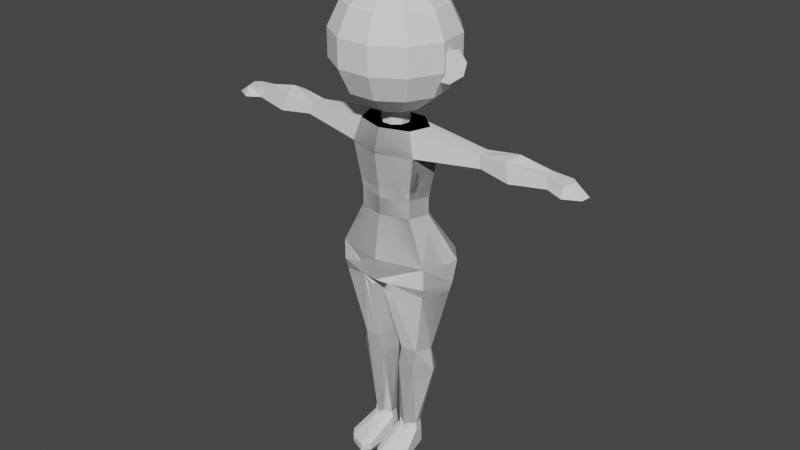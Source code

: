 # Source: character.blend  (saved by Blender 2.80.75; exported with 4.5.12 LTS)
import bpy
from mathutils import Matrix  # noqa: F401  (used for matrix-valued properties, if any)

bpy.ops.wm.read_factory_settings(use_empty=True)
scene = bpy.context.scene
scene.name = 'Scene'

# ---- collections
col_character = bpy.data.collections.new('Character'); scene.collection.children.link(col_character)

# ---- world
world_world = bpy.data.worlds.new('World'); scene.world = world_world
world_world.use_nodes = True; world_world.node_tree.nodes.clear()
_N = world_world.node_tree.nodes; _L = world_world.node_tree.links
n0 = _N.new('ShaderNodeOutputWorld'); n0.name = 'World Output'; n0.location = (300, 300)
n1 = _N.new('ShaderNodeBackground'); n1.name = 'Background'; n1.location = (10, 300)
n1.inputs[0].default_value = (0.05088, 0.05088, 0.05088, 1.0)
_L.new(n1.outputs[0], n0.inputs[0])
n0.is_active_output = True
world_world.color = (0.05088, 0.05088, 0.05088)
world_world.use_sun_shadow = False
world_world.sun_shadow_jitter_overblur = 0.0

# ---- meshes
me_sphere = bpy.data.meshes.new('Sphere')
me_sphere.from_pydata([(0.2346, 0.365, 0.901), (0.4227, 0.6577, 0.6235), (0.5271, 0.8202, 0.2225), (0.5271, 0.8202, -0.2225), (0.4227, 0.6577, -0.6235), (0.2346, 0.365, -0.901), (-1.374e-07, 8.827e-08, 1.0), (0.3947, 0.1802, 0.901), (0.7112, 0.3248, 0.6235), (0.8868, 0.405, 0.2225), (0.8868, 0.405, -0.2225), (0.7112, 0.3248, -0.6235), (0.3947, 0.1802, -0.901), (0.4295, -0.06175, 0.901), (0.7739, -0.1113, 0.6235), (0.965, -0.1387, 0.2225), (0.965, -0.1387, -0.2225), (0.7739, -0.1113, -0.6235), (0.4295, -0.06175, -0.901), (0.3279, -0.2841, 0.901), (0.5909, -0.512, 0.6235), (0.7368, -0.6384, 0.2225), (0.7368, -0.6384, -0.2225), (0.5909, -0.512, -0.6235), (0.3279, -0.2841, -0.901), (0.1222, -0.4163, 0.901), (0.2203, -0.7502, 0.6235), (0.2747, -0.9354, 0.2225), (0.2747, -0.9354, -0.2225), (0.2203, -0.7502, -0.6235), (0.1222, -0.4163, -0.901), (-0.1222, -0.4163, 0.901), (-0.2203, -0.7502, 0.6235), (-0.2747, -0.9354, 0.2225), (-0.2747, -0.9354, -0.2225), (-0.2203, -0.7502, -0.6235), (-0.1222, -0.4163, -0.901), (0.0, 1.51e-07, -1.0), (-0.3279, -0.2841, 0.901), (-0.5909, -0.512, 0.6235), (-0.7368, -0.6384, 0.2225), (-0.7368, -0.6384, -0.2225), (-0.5909, -0.512, -0.6235), (-0.3279, -0.2841, -0.901), (-0.4295, -0.06175, 0.901), (-0.7739, -0.1113, 0.6235), (-0.965, -0.1387, 0.2225), (-0.965, -0.1387, -0.2225), (-0.7739, -0.1113, -0.6235), (-0.4295, -0.06175, -0.901), (-0.3947, 0.1802, 0.901), (-0.7112, 0.3248, 0.6235), (-0.8868, 0.405, 0.2225), (-0.8868, 0.405, -0.2225), (-0.7112, 0.3248, -0.6235), (-0.3947, 0.1802, -0.901), (-0.2346, 0.365, 0.901), (-0.4227, 0.6577, 0.6235), (-0.5271, 0.8202, 0.2225), (-0.5271, 0.8202, -0.2225), (-0.4227, 0.6577, -0.6235), (-0.2346, 0.365, -0.901), (-1.71e-07, 0.4339, 0.901), (-3.201e-07, 0.7818, 0.6235), (-4.095e-07, 0.9749, 0.2225), (-4.095e-07, 0.9749, -0.2225), (-3.201e-07, 0.7818, -0.6235), (-1.412e-07, 0.4339, -0.901)], [], [(67, 66, 4, 5), (65, 64, 2, 3), (63, 62, 0, 1), (37, 67, 5), (66, 65, 3, 4), (64, 63, 1, 2), (62, 6, 0), (0, 6, 7), (5, 4, 11, 12), (3, 2, 9, 10), (1, 0, 7, 8), (37, 5, 12), (4, 3, 10, 11), (2, 1, 8, 9), (12, 11, 17, 18), (10, 9, 15, 16), (8, 7, 13, 14), (37, 12, 18), (11, 10, 16, 17), (9, 8, 14, 15), (7, 6, 13), (16, 15, 21, 22), (14, 13, 19, 20), (37, 18, 24), (17, 16, 22, 23), (15, 14, 20, 21), (13, 6, 19), (18, 17, 23, 24), (37, 24, 30), (23, 22, 28, 29), (21, 20, 26, 27), (19, 6, 25), (24, 23, 29, 30), (22, 21, 27, 28), (20, 19, 25, 26), (37, 30, 36), (29, 28, 34, 35), (27, 26, 32, 33), (25, 6, 31), (30, 29, 35, 36), (28, 27, 33, 34), (26, 25, 31, 32), (33, 32, 39, 40), (31, 6, 38), (36, 35, 42, 43), (34, 33, 40, 41), (32, 31, 38, 39), (37, 36, 43), (35, 34, 41, 42), (43, 42, 48, 49), (41, 40, 46, 47), (39, 38, 44, 45), (37, 43, 49), (42, 41, 47, 48), (40, 39, 45, 46), (38, 6, 44), (49, 48, 54, 55), (47, 46, 52, 53), (45, 44, 50, 51), (37, 49, 55), (48, 47, 53, 54), (46, 45, 51, 52), (44, 6, 50), (51, 50, 56, 57), (37, 55, 61), (54, 53, 59, 60), (52, 51, 57, 58), (50, 6, 56), (55, 54, 60, 61), (53, 52, 58, 59), (37, 61, 67), (60, 59, 65, 66), (58, 57, 63, 64), (56, 6, 62), (61, 60, 66, 67), (59, 58, 64, 65), (57, 56, 62, 63)])
_uv = me_sphere.uv_layers.new(name='UVMap')
_uv.uv.foreach_set('vector', [0.7273, 0.1429, 0.7273, 0.2857, 0.6364, 0.2857, 0.6364, 0.1429, 0.7273, 0.4286, 0.7273, 0.5714, 0.6364, 0.5714, 0.6364, 0.4286, 0.7273, 0.7143, 0.7273, 0.8571, 0.6364, 0.8571, 0.6364, 0.7143, 0.6818, 0.0, 0.7273, 0.1429, 0.6364, 0.1429, 0.7273, 0.2857, 0.7273, 0.4286, 0.6364, 0.4286, 0.6364, 0.2857, 0.7273, 0.5714, 0.7273, 0.7143, 0.6364, 0.7143, 0.6364, 0.5714, 0.7273, 0.8571, 0.6818, 1.0, 0.6364, 0.8571, 0.6364, 0.8571, 0.5909, 1.0, 0.5455, 0.8571, 0.6364, 0.1429, 0.6364, 0.2857, 0.5455, 0.2857, 0.5455, 0.1429, 0.6364, 0.4286, 0.6364, 0.5714, 0.5455, 0.5714, 0.5455, 0.4286, 0.6364, 0.7143, 0.6364, 0.8571, 0.5455, 0.8571, 0.5455, 0.7143, 0.5909, 0.0, 0.6364, 0.1429, 0.5455, 0.1429, 0.6364, 0.2857, 0.6364, 0.4286, 0.5455, 0.4286, 0.5455, 0.2857, 0.6364, 0.5714, 0.6364, 0.7143, 0.5455, 0.7143, 0.5455, 0.5714, 0.5455, 0.1429, 0.5455, 0.2857, 0.4545, 0.2857, 0.4545, 0.1429, 0.5455, 0.4286, 0.5455, 0.5714, 0.4545, 0.5714, 0.4545, 0.4286, 0.5455, 0.7143, 0.5455, 0.8571, 0.4545, 0.8571, 0.4545, 0.7143, 0.5, 0.0, 0.5455, 0.1429, 0.4545, 0.1429, 0.5455, 0.2857, 0.5455, 0.4286, 0.4545, 0.4286, 0.4545, 0.2857, 0.5455, 0.5714, 0.5455, 0.7143, 0.4545, 0.7143, 0.4545, 0.5714, 0.5455, 0.8571, 0.5, 1.0, 0.4545, 0.8571, 0.4545, 0.4286, 0.4545, 0.5714, 0.3636, 0.5714, 0.3636, 0.4286, 0.4545, 0.7143, 0.4545, 0.8571, 0.3636, 0.8571, 0.3636, 0.7143, 0.4091, 0.0, 0.4545, 0.1429, 0.3636, 0.1429, 0.4545, 0.2857, 0.4545, 0.4286, 0.3636, 0.4286, 0.3636, 0.2857, 0.4545, 0.5714, 0.4545, 0.7143, 0.3636, 0.7143, 0.3636, 0.5714, 0.4545, 0.8571, 0.4091, 1.0, 0.3636, 0.8571, 0.4545, 0.1429, 0.4545, 0.2857, 0.3636, 0.2857, 0.3636, 0.1429, 0.3182, 0.0, 0.3636, 0.1429, 0.2727, 0.1429, 0.3636, 0.2857, 0.3636, 0.4286, 0.2727, 0.4286, 0.2727, 0.2857, 0.3636, 0.5714, 0.3636, 0.7143, 0.2727, 0.7143, 0.2727, 0.5714, 0.3636, 0.8571, 0.3182, 1.0, 0.2727, 0.8571, 0.3636, 0.1429, 0.3636, 0.2857, 0.2727, 0.2857, 0.2727, 0.1429, 0.3636, 0.4286, 0.3636, 0.5714, 0.2727, 0.5714, 0.2727, 0.4286, 0.3636, 0.7143, 0.3636, 0.8571, 0.2727, 0.8571, 0.2727, 0.7143, 0.2273, 0.0, 0.2727, 0.1429, 0.1818, 0.1429, 0.2727, 0.2857, 0.2727, 0.4286, 0.1818, 0.4286, 0.1818, 0.2857, 0.2727, 0.5714, 0.2727, 0.7143, 0.1818, 0.7143, 0.1818, 0.5714, 0.2727, 0.8571, 0.2273, 1.0, 0.1818, 0.8571, 0.2727, 0.1429, 0.2727, 0.2857, 0.1818, 0.2857, 0.1818, 0.1429, 0.2727, 0.4286, 0.2727, 0.5714, 0.1818, 0.5714, 0.1818, 0.4286, 0.2727, 0.7143, 0.2727, 0.8571, 0.1818, 0.8571, 0.1818, 0.7143, 0.1818, 0.5714, 0.1818, 0.7143, 0.09091, 0.7143, 0.09091, 0.5714, 0.1818, 0.8571, 0.1364, 1.0, 0.09091, 0.8571, 0.1818, 0.1429, 0.1818, 0.2857, 0.09091, 0.2857, 0.09091, 0.1429, 0.1818, 0.4286, 0.1818, 0.5714, 0.09091, 0.5714, 0.09091, 0.4286, 0.1818, 0.7143, 0.1818, 0.8571, 0.09091, 0.8571, 0.09091, 0.7143, 0.1364, 0.0, 0.1818, 0.1429, 0.09091, 0.1429, 0.1818, 0.2857, 0.1818, 0.4286, 0.09091, 0.4286, 0.09091, 0.2857, 0.09091, 0.1429, 0.09091, 0.2857, 5.96e-08, 0.2857, 0.0, 0.1429, 0.09091, 0.4286, 0.09091, 0.5714, 5.96e-08, 0.5714, 5.96e-08, 0.4286, 0.09091, 0.7143, 0.09091, 0.8571, 0.0, 0.8571, 5.96e-08, 0.7143, 0.04545, 0.0, 0.09091, 0.1429, 0.0, 0.1429, 0.09091, 0.2857, 0.09091, 0.4286, 5.96e-08, 0.4286, 5.96e-08, 0.2857, 0.09091, 0.5714, 0.09091, 0.7143, 5.96e-08, 0.7143, 5.96e-08, 0.5714, 0.09091, 0.8571, 0.04545, 1.0, 0.0, 0.8571, 1.0, 0.1429, 1.0, 0.2857, 0.9091, 0.2857, 0.9091, 0.1429, 1.0, 0.4286, 1.0, 0.5714, 0.9091, 0.5714, 0.9091, 0.4286, 1.0, 0.7143, 1.0, 0.8571, 0.9091, 0.8571, 0.9091, 0.7143, 0.9545, 0.0, 1.0, 0.1429, 0.9091, 0.1429, 1.0, 0.2857, 1.0, 0.4286, 0.9091, 0.4286, 0.9091, 0.2857, 1.0, 0.5714, 1.0, 0.7143, 0.9091, 0.7143, 0.9091, 0.5714, 1.0, 0.8571, 0.9545, 1.0, 0.9091, 0.8571, 0.9091, 0.7143, 0.9091, 0.8571, 0.8182, 0.8571, 0.8182, 0.7143, 0.8636, 0.0, 0.9091, 0.1429, 0.8182, 0.1429, 0.9091, 0.2857, 0.9091, 0.4286, 0.8182, 0.4286, 0.8182, 0.2857, 0.9091, 0.5714, 0.9091, 0.7143, 0.8182, 0.7143, 0.8182, 0.5714, 0.9091, 0.8571, 0.8636, 1.0, 0.8182, 0.8571, 0.9091, 0.1429, 0.9091, 0.2857, 0.8182, 0.2857, 0.8182, 0.1429, 0.9091, 0.4286, 0.9091, 0.5714, 0.8182, 0.5714, 0.8182, 0.4286, 0.7727, 0.0, 0.8182, 0.1429, 0.7273, 0.1429, 0.8182, 0.2857, 0.8182, 0.4286, 0.7273, 0.4286, 0.7273, 0.2857, 0.8182, 0.5714, 0.8182, 0.7143, 0.7273, 0.7143, 0.7273, 0.5714, 0.8182, 0.8571, 0.7727, 1.0, 0.7273, 0.8571, 0.8182, 0.1429, 0.8182, 0.2857, 0.7273, 0.2857, 0.7273, 0.1429, 0.8182, 0.4286, 0.8182, 0.5714, 0.7273, 0.5714, 0.7273, 0.4286, 0.8182, 0.7143, 0.8182, 0.8571, 0.7273, 0.8571, 0.7273, 0.7143])
me_sphere.use_remesh_preserve_volume = False
me_sphere.use_remesh_preserve_attributes = False
me_sphere.use_mirror_vertex_groups = False
me_sphere.update()
me_cylinder = bpy.data.meshes.new('Cylinder')
me_cylinder.from_pydata([(0.0, 0.18, -0.265), (0.0, 0.18, 0.265), (0.1157, 0.1379, -0.265), (0.1157, 0.1379, 0.265), (0.1773, 0.03126, -0.265), (0.1773, 0.03126, 0.265), (0.1559, -0.09, -0.265), (0.1559, -0.09, 0.265), (0.06156, -0.1691, -0.265), (0.06156, -0.1691, 0.265), (-0.06156, -0.1691, -0.265), (-0.06156, -0.1691, 0.265), (-0.1559, -0.09, -0.265), (-0.1559, -0.09, 0.265), (-0.1773, 0.03126, -0.265), (-0.1773, 0.03126, 0.265), (-0.1157, 0.1379, -0.265), (-0.1157, 0.1379, 0.265)], [], [(0, 1, 3, 2), (2, 3, 5, 4), (4, 5, 7, 6), (6, 7, 9, 8), (8, 9, 11, 10), (10, 11, 13, 12), (12, 13, 15, 14), (3, 1, 17, 15, 13, 11, 9, 7, 5), (14, 15, 17, 16), (16, 17, 1, 0), (0, 2, 4, 6, 8, 10, 12, 14, 16)])
_uv = me_cylinder.uv_layers.new(name='UVMap')
_uv.uv.foreach_set('vector', [1.0, 0.5, 1.0, 1.0, 0.8889, 1.0, 0.8889, 0.5, 0.8889, 0.5, 0.8889, 1.0, 0.7778, 1.0, 0.7778, 0.5, 0.7778, 0.5, 0.7778, 1.0, 0.6667, 1.0, 0.6667, 0.5, 0.6667, 0.5, 0.6667, 1.0, 0.5556, 1.0, 0.5556, 0.5, 0.5556, 0.5, 0.5556, 1.0, 0.4444, 1.0, 0.4444, 0.5, 0.4444, 0.5, 0.4444, 1.0, 0.3333, 1.0, 0.3333, 0.5, 0.3333, 0.5, 0.3333, 1.0, 0.2222, 1.0, 0.2222, 0.5, 0.4043, 0.4339, 0.25, 0.49, 0.09573, 0.4339, 0.01365, 0.2917, 0.04215, 0.13, 0.1679, 0.02447, 0.3321, 0.02447, 0.4578, 0.13, 0.4864, 0.2917, 0.2222, 0.5, 0.2222, 1.0, 0.1111, 1.0, 0.1111, 0.5, 0.1111, 0.5, 0.1111, 1.0, 4.47e-08, 1.0, 4.47e-08, 0.5, 0.75, 0.49, 0.9043, 0.4339, 0.9864, 0.2917, 0.9578, 0.13, 0.8321, 0.02447, 0.6679, 0.02447, 0.5422, 0.13, 0.5136, 0.2917, 0.5957, 0.4339])
me_cylinder.use_remesh_preserve_volume = False
me_cylinder.use_remesh_preserve_attributes = False
me_cylinder.use_mirror_vertex_groups = False
me_cylinder.update()
me_circle_001 = bpy.data.meshes.new('Circle.001')
me_circle_001.from_pydata([(-0.7723, 0.6235, -0.7329), (-0.963, -0.2225, -0.7329), (-0.4286, -0.901, -0.7329), (0.4286, -0.901, -0.7329), (0.963, -0.2225, -0.7329), (0.7723, 0.6235, -0.7329), (-0.9784, 0.7899, -0.1205), (-0.7954, 0.6467, 0.186), (-1.22, -0.2819, -0.1205), (-0.9933, -0.2311, 0.186), (-0.543, -1.141, -0.1205), (-0.4406, -0.9328, 0.186), (0.543, -1.141, -0.1205), (0.4406, -0.9328, 0.186), (1.22, -0.2819, -0.1205), (0.9933, -0.2311, 0.186), (0.9784, 0.7899, -0.1205), (0.7954, 0.6467, 0.186), (-0.7723, 0.6235, -0.9626), (-0.963, -0.2225, -0.9626), (-0.4286, -0.901, -0.9626), (0.4286, -0.901, -0.9626), (0.963, -0.2225, -0.9626), (0.7723, 0.6235, -0.9626), (-1.357, 0.8079, -1.542), (-1.693, -0.3911, -1.537), (-0.7533, -1.583, -1.537), (0.7533, -1.794, -1.537), (1.693, -0.6826, -1.537), (1.357, 0.8079, -1.542), (-1.357, 0.8079, -1.829), (-1.693, -0.3911, -1.829), (-0.7533, -1.583, -1.829), (0.7533, -1.583, -1.829), (1.693, -0.3911, -1.829), (1.357, 0.8079, -1.829), (-0.4158, 1.267, -1.829), (-0.4146, -1.583, -1.829), (0.4212, 1.264, -1.829), (0.4188, -1.583, -1.829), (0.9014, -0.5851, -2.891), (0.4395, -0.8163, -2.891), (1.1, -0.2269, -2.891), (0.645, -0.8758, -2.891), (0.4212, 0.42, -2.891), (0.6958, -0.5617, -0.7329), (0.7169, -0.5819, 0.186), (0.8815, -0.7116, -0.1205), (0.6958, -0.5617, -0.9626), (1.223, -1.481, -1.537), (1.223, -0.9873, -1.829), (0.8919, 0.3501, -2.891), (0.7533, -1.583, -1.817), (1.693, -0.3911, -1.817), (1.357, 0.8079, -1.817), (0.4212, 1.264, -1.817), (0.4188, -1.583, -1.817), (0.7263, 0.01776, -4.14), (0.4431, -0.5559, -4.14), (0.4863, 0.3661, -4.14), (0.1533, 0.04584, -4.14), (0.2112, -0.376, -4.14), (1.223, -0.9873, -1.817), (0.6715, -0.3713, -4.14), (1.237, -0.1699, -3.181), (0.275, 0.3329, -3.181), (0.7975, 0.3538, -3.181), (0.598, -1.154, -3.181), (0.3025, -0.7138, -3.181), (0.9994, -0.8112, -3.264), (1.18, -0.9336, -1.961), (0.7388, -1.489, -1.961), (1.295, 0.7469, -1.961), (0.4215, -1.481, -1.961), (0.4212, 1.152, -1.961), (1.614, -0.3692, -1.961), (-0.003183, -1.583, -1.537), (-0.003011, -1.583, -1.829), (-0.001763, -0.901, -0.9626), (0.0, 1.0, -0.7329), (0.7723, 0.6235, -0.7329), (0.963, -0.2225, -0.7329), (0.4286, -0.901, -0.7329), (-0.4286, -0.901, -0.7329), (-0.963, -0.2225, -0.7329), (-0.7723, 0.6235, -0.7329), (0.0, 1.034, 0.186), (0.0, 1.267, -0.1205), (0.9784, 0.7899, -0.1205), (0.7954, 0.6467, 0.186), (1.22, -0.2819, -0.1205), (0.9933, -0.2311, 0.186), (0.543, -1.141, -0.1205), (0.4406, -0.9328, 0.186), (-0.543, -1.141, -0.1205), (-0.4406, -0.9328, 0.186), (-1.22, -0.2819, -0.1205), (-0.9933, -0.2311, 0.186), (-0.9784, 0.7899, -0.1205), (-0.7954, 0.6467, 0.186), (0.0, 1.0, -0.9626), (0.7723, 0.6235, -0.9626), (0.963, -0.2225, -0.9626), (0.4286, -0.901, -0.9626), (-0.4286, -0.901, -0.9626), (-0.963, -0.2225, -0.9626), (-0.7723, 0.6235, -0.9626), (0.0, 1.302, -1.542), (1.357, 0.8079, -1.542), (1.693, -0.3911, -1.537), (0.7533, -1.583, -1.537), (-0.7533, -1.794, -1.537), (-1.693, -0.6826, -1.537), (-1.357, 0.8079, -1.542), (0.0, 1.302, -1.833), (1.357, 0.8079, -1.829), (1.693, -0.3911, -1.829), (0.7533, -1.583, -1.829), (-0.7533, -1.583, -1.829), (-1.693, -0.3911, -1.829), (-1.357, 0.8079, -1.829), (0.4158, 1.267, -1.829), (0.4146, -1.583, -1.829), (-0.2018, 1.264, -1.829), (-0.1995, -1.583, -1.829), (-0.9014, -0.5851, -2.891), (-0.4395, -0.8163, -2.891), (-1.1, -0.2269, -2.891), (-0.645, -0.8758, -2.891), (-0.4212, 0.42, -2.891), (-0.6958, -0.5617, -0.7329), (-0.7169, -0.5819, 0.186), (-0.8815, -0.7116, -0.1205), (-0.6958, -0.5617, -0.9626), (-1.223, -1.481, -1.537), (-1.223, -0.9873, -1.829), (-0.8919, 0.3501, -2.891), (-0.7533, -1.583, -1.817), (-1.693, -0.3911, -1.817), (-1.357, 0.8079, -1.817), (-0.4212, 1.264, -1.817), (-0.4188, -1.583, -1.817), (-0.7263, 0.01776, -4.14), (-0.4431, -0.5559, -4.14), (-0.4863, 0.3661, -4.14), (-0.1533, 0.04584, -4.14), (-0.2112, -0.376, -4.14), (-1.223, -0.9873, -1.817), (-0.6715, -0.3713, -4.14), (-1.237, -0.1699, -3.181), (-0.275, 0.3329, -3.181), (-0.7975, 0.3538, -3.181), (-0.598, -1.154, -3.181), (-0.3025, -0.7138, -3.181), (-0.9994, -0.8112, -3.264), (-1.18, -0.9336, -1.961), (-0.7388, -1.489, -1.961), (-1.295, 0.7469, -1.961), (-0.2022, -1.481, -1.961), (-0.2018, 1.152, -1.961), (-1.614, -0.3692, -1.961), (0.003183, -1.583, -1.537), (0.003011, -1.583, -1.829), (0.001763, -0.901, -0.9626), (4.812, -0.1602, -0.0358), (4.711, -0.1375, 0.1013), (4.661, -0.3524, -0.0358), (4.704, 0.3192, -0.0358), (4.623, 0.2552, 0.1013), (4.587, -0.2944, 0.1013), (2.833, 0.3537, -0.04201), (2.951, -0.1691, -0.04201), (2.705, -0.3155, 0.1075), (2.84, -0.1443, 0.1075), (2.744, 0.2839, 0.1075), (2.786, -0.3788, -0.04201), (3.715, 0.5718, -0.08125), (3.52, -0.4487, 0.1467), (3.579, 0.4653, 0.1467), (3.643, -0.5452, -0.08125), (3.895, -0.2255, -0.08125), (3.726, -0.1877, 0.1906), (5.623, -0.1925, -0.05827), (5.282, -0.1623, 0.07465), (5.202, -0.5496, -0.05826), (5.161, 0.546, -0.05826), (5.164, 0.359, 0.07465), (5.118, -0.3707, 0.07465), (5.589, 0.2133, -0.05826), (5.219, 0.1175, 0.07465)], [], [(47, 12, 3, 45), (10, 8, 1, 2), (6, 87, 79, 0), (16, 14, 4, 5), (12, 10, 2, 3), (8, 6, 0, 1), (87, 16, 5, 79), (7, 86, 87, 6), (9, 7, 6, 8), (11, 9, 8, 10), (13, 11, 10, 12), (46, 13, 12, 47), (181, 177, 169, 165), (86, 17, 16, 87), (7, 9, 11, 13, 46, 15, 17, 86), (5, 4, 22, 23), (3, 2, 20, 78, 21), (1, 0, 18, 19), (79, 5, 23, 100), (45, 3, 21, 48), (2, 1, 19, 20), (0, 79, 100, 18), (23, 22, 28, 29), (21, 78, 76, 27), (19, 18, 24, 25), (100, 23, 29, 107), (48, 21, 27, 49), (20, 19, 25, 26), (18, 100, 107, 24), (26, 25, 31, 32), (24, 107, 114, 36, 30), (29, 28, 34, 35), (27, 76, 77, 39, 33), (25, 24, 30, 31), (107, 29, 35, 38, 114), (49, 27, 33, 50), (37, 36, 114, 38, 39, 77), (75, 70, 40, 42), (28, 49, 50, 34), (22, 48, 49, 28), (4, 45, 48, 22), (180, 176, 167, 164), (14, 47, 45, 4), (65, 66, 59, 60), (69, 67, 58, 63), (67, 68, 61, 58), (66, 64, 57, 59), (68, 65, 60, 61), (64, 69, 63, 57), (73, 74, 44, 41), (72, 75, 42, 51), (71, 73, 41, 43), (70, 71, 43, 40), (74, 72, 51, 44), (42, 40, 69, 64), (41, 44, 65, 68), (51, 42, 64, 66), (43, 41, 68, 67), (40, 43, 67, 69), (44, 51, 66, 65), (36, 37, 32, 31, 30), (55, 54, 72, 74), (62, 52, 71, 70), (52, 56, 73, 71), (54, 53, 75, 72), (56, 55, 74, 73), (53, 62, 70, 75), (77, 76, 26, 32, 37), (76, 78, 20, 26), (132, 130, 83, 94), (92, 82, 81, 90), (88, 80, 79, 87), (98, 85, 84, 96), (94, 83, 82, 92), (90, 81, 80, 88), (87, 79, 85, 98), (89, 88, 87, 86), (91, 90, 88, 89), (93, 92, 90, 91), (95, 94, 92, 93), (131, 132, 94, 95), (99, 98, 96, 97), (86, 87, 98, 99), (89, 86, 99, 97, 131, 95, 93, 91), (85, 106, 105, 84), (83, 104, 163, 103, 82), (81, 102, 101, 80), (79, 100, 106, 85), (130, 133, 104, 83), (82, 103, 102, 81), (80, 101, 100, 79), (106, 113, 112, 105), (104, 111, 161, 163), (102, 109, 108, 101), (100, 107, 113, 106), (133, 134, 111, 104), (103, 110, 109, 102), (101, 108, 107, 100), (110, 117, 116, 109), (108, 115, 121, 114, 107), (113, 120, 119, 112), (111, 118, 124, 162, 161), (109, 116, 115, 108), (107, 114, 123, 120, 113), (134, 135, 118, 111), (122, 162, 124, 123, 114, 121), (160, 127, 125, 155), (112, 119, 135, 134), (105, 112, 134, 133), (84, 105, 133, 130), (97, 96, 132, 131), (96, 84, 130, 132), (150, 145, 144, 151), (154, 148, 143, 152), (152, 143, 146, 153), (151, 144, 142, 149), (153, 146, 145, 150), (149, 142, 148, 154), (158, 126, 129, 159), (157, 136, 127, 160), (156, 128, 126, 158), (155, 125, 128, 156), (159, 129, 136, 157), (127, 149, 154, 125), (126, 153, 150, 129), (136, 151, 149, 127), (128, 152, 153, 126), (125, 154, 152, 128), (129, 150, 151, 136), (121, 115, 116, 117, 122), (140, 159, 157, 139), (147, 155, 156, 137), (137, 156, 158, 141), (139, 157, 160, 138), (141, 158, 159, 140), (138, 160, 155, 147), (162, 122, 117, 110, 161), (161, 110, 103, 163), (164, 167, 185, 188, 182), (169, 166, 184, 187), (176, 178, 168, 167), (177, 179, 166, 169), (178, 181, 165, 168), (179, 180, 164, 166), (47, 14, 171, 175), (17, 15, 173, 174), (46, 47, 175, 172), (16, 17, 174, 170), (14, 16, 170, 171), (15, 46, 172, 173), (175, 171, 180, 179), (174, 173, 181, 178), (172, 175, 179, 177), (170, 174, 178, 176), (171, 170, 176, 180), (173, 172, 177, 181), (170, 171, 175, 172, 173, 174), (180, 176, 178, 181, 177, 179), (186, 189, 188, 185), (183, 187, 184, 182), (167, 168, 186, 185), (165, 169, 187, 183), (168, 165, 183, 189, 186), (166, 164, 182, 184), (188, 189, 183, 182)])
_uv = me_circle_001.uv_layers.new(name='UVMap')
_uv.uv.foreach_set('vector', [0.0, 0.0, 0.0, 0.0, 0.0, 0.0, 0.0, 0.0, 0.0, 0.0, 0.0, 0.0, 0.0, 0.0, 0.0, 0.0, 0.0, 0.0, 0.0, 0.0, 0.0, 0.0, 0.0, 0.0, 0.0, 0.0, 0.0, 0.0, 0.0, 0.0, 0.0, 0.0, 0.0, 0.0, 0.0, 0.0, 0.0, 0.0, 0.0, 0.0, 0.0, 0.0, 0.0, 0.0, 0.0, 0.0, 0.0, 0.0, 0.0, 0.0, 0.0, 0.0, 0.0, 0.0, 0.0, 0.0, 0.0, 0.0, 0.0, 0.0, 0.0, 0.0, 0.0, 0.0, 0.0, 0.0, 0.0, 0.0, 0.0, 0.0, 0.0, 0.0, 0.0, 0.0, 0.0, 0.0, 0.0, 0.0, 0.0, 0.0, 0.0, 0.0, 0.0, 0.0, 0.0, 0.0, 0.0, 0.0, 0.0, 0.0, 0.0, 0.0, 0.0, 0.0, 0.0, 0.0, 0.0, 0.0, 0.0, 0.0, 0.0, 0.0, 0.0, 0.0, 0.0, 0.0, 0.0, 0.0, 0.0, 0.0, 0.0, 0.0, 0.0, 0.0, 0.0, 0.0, 0.0, 0.0, 0.0, 0.0, 0.0, 0.0, 0.0, 0.0, 0.0, 0.0, 0.0, 0.0, 0.0, 0.0, 0.0, 0.0, 0.0, 0.0, 0.0, 0.0, 0.0, 0.0, 0.0, 0.0, 0.0, 0.0, 0.0, 0.0, 0.0, 0.0, 0.0, 0.0, 0.0, 0.0, 0.0, 0.0, 0.0, 0.0, 0.0, 0.0, 0.0, 0.0, 0.0, 0.0, 0.0, 0.0, 0.0, 0.0, 0.0, 0.0, 0.0, 0.0, 0.0, 0.0, 0.0, 0.0, 0.0, 0.0, 0.0, 0.0, 0.0, 0.0, 0.0, 0.0, 0.0, 0.0, 0.0, 0.0, 0.0, 0.0, 0.0, 0.0, 0.0, 0.0, 0.0, 0.0, 0.0, 0.0, 0.0, 0.0, 0.0, 0.0, 0.0, 0.0, 0.0, 0.0, 0.0, 0.0, 0.0, 0.0, 0.0, 0.0, 0.0, 0.0, 0.0, 0.0, 0.0, 0.0, 0.0, 0.0, 0.0, 0.0, 0.0, 0.0, 0.0, 0.0, 0.0, 0.0, 0.0, 0.0, 0.0, 0.0, 0.0, 0.0, 0.0, 0.0, 0.0, 0.0, 0.0, 0.0, 0.0, 0.0, 0.0, 0.0, 0.0, 0.0, 0.0, 0.0, 0.0, 0.0, 0.0, 0.0, 0.0, 0.0, 0.0, 0.0, 0.0, 0.0, 0.0, 0.0, 0.0, 0.0, 0.0, 0.0, 0.0, 0.0, 0.0, 0.0, 0.0, 0.0, 0.0, 0.0, 0.0, 0.0, 0.0, 0.0, 0.0, 0.0, 0.0, 0.0, 0.0, 0.0, 0.0, 0.0, 0.0, 0.0, 0.0, 0.0, 0.0, 0.0, 0.0, 0.0, 0.0, 0.0, 0.0, 0.0, 0.0, 0.0, 0.0, 0.0, 0.0, 0.0, 0.0, 0.0, 0.0, 0.0, 0.0, 0.0, 0.0, 0.0, 0.0, 0.0, 0.0, 0.0, 0.0, 0.0, 0.0, 0.0, 0.0, 0.0, 0.0, 0.0, 0.0, 0.0, 0.0, 0.0, 0.0, 0.0, 0.0, 0.0, 0.0, 0.0, 0.0, 0.0, 0.0, 0.0, 0.0, 0.0, 0.0, 0.0, 0.0, 0.0, 0.0, 0.0, 0.0, 0.0, 0.0, 0.0, 0.0, 0.0, 0.0, 0.0, 0.0, 0.0, 0.0, 0.0, 0.0, 0.0, 0.0, 0.0, 0.0, 0.0, 0.0, 0.0, 0.0, 0.0, 0.0, 0.0, 0.0, 0.0, 0.0, 0.0, 0.0, 0.0, 0.0, 0.0, 0.0, 0.0, 0.0, 0.0, 0.0, 0.0, 0.0, 0.0, 0.0, 0.0, 0.0, 0.0, 0.0, 0.0, 0.0, 0.0, 0.0, 0.0, 0.0, 0.0, 0.0, 0.0, 0.0, 0.0, 0.0, 0.0, 0.0, 0.0, 0.0, 0.0, 0.0, 0.0, 0.0, 0.0, 0.0, 0.0, 0.0, 0.0, 0.0, 0.0, 0.0, 0.0, 0.0, 0.0, 0.0, 0.0, 0.0, 0.0, 0.0, 0.0, 0.0, 0.0, 0.0, 0.0, 0.0, 0.0, 0.0, 0.0, 0.0, 0.0, 0.0, 0.0, 0.0, 0.0, 0.0, 0.0, 0.0, 0.0, 0.0, 0.0, 0.0, 0.0, 0.0, 0.0, 0.0, 0.0, 0.0, 0.0, 0.0, 0.0, 0.0, 0.0, 0.0, 0.0, 0.0, 0.0, 0.0, 0.0, 0.0, 0.0, 0.0, 0.0, 0.0, 0.0, 0.0, 0.0, 0.0, 0.0, 0.0, 0.0, 0.0, 0.0, 0.0, 0.0, 0.0, 0.0, 0.0, 0.0, 0.0, 0.0, 0.0, 0.0, 0.0, 0.0, 0.0, 0.0, 0.0, 0.0, 0.0, 0.0, 0.0, 0.0, 0.0, 0.0, 0.0, 0.0, 0.0, 0.0, 0.0, 0.0, 0.0, 0.0, 0.0, 0.0, 0.0, 0.0, 0.0, 0.0, 0.0, 0.0, 0.0, 0.0, 0.0, 0.0, 0.0, 0.0, 0.0, 0.0, 0.0, 0.0, 0.0, 0.0, 0.0, 0.0, 0.0, 0.0, 0.0, 0.0, 0.0, 0.0, 0.0, 0.0, 0.0, 0.0, 0.0, 0.0, 0.0, 0.0, 0.0, 0.0, 0.0, 0.0, 0.0, 0.0, 0.0, 0.0, 0.0, 0.0, 0.0, 0.0, 0.0, 0.0, 0.0, 0.0, 0.0, 0.0, 0.0, 0.0, 0.0, 0.0, 0.0, 0.0, 0.0, 0.0, 0.0, 0.0, 0.0, 0.0, 0.0, 0.0, 0.0, 0.0, 0.0, 0.0, 0.0, 0.0, 0.0, 0.0, 0.0, 0.0, 0.0, 0.0, 0.0, 0.0, 0.0, 0.0, 0.0, 0.0, 0.0, 0.0, 0.0, 0.0, 0.0, 0.0, 0.0, 0.0, 0.0, 0.0, 0.0, 0.0, 0.0, 0.0, 0.0, 0.0, 0.0, 0.0, 0.0, 0.0, 0.0, 0.0, 0.0, 0.0, 0.0, 0.0, 0.0, 0.0, 0.0, 0.0, 0.0, 0.0, 0.0, 0.0, 0.0, 0.0, 0.0, 0.0, 0.0, 0.0, 0.0, 0.0, 0.0, 0.0, 0.0, 0.0, 0.0, 0.0, 0.0, 0.0, 0.0, 0.0, 0.0, 0.0, 0.0, 0.0, 0.0, 0.0, 0.0, 0.0, 0.0, 0.0, 0.0, 0.0, 0.0, 0.0, 0.0, 0.0, 0.0, 0.0, 0.0, 0.0, 0.0, 0.0, 0.0, 0.0, 0.0, 0.0, 0.0, 0.0, 0.0, 0.0, 0.0, 0.0, 0.0, 0.0, 0.0, 0.0, 0.0, 0.0, 0.0, 0.0, 0.0, 0.0, 0.0, 0.0, 0.0, 0.0, 0.0, 0.0, 0.0, 0.0, 0.0, 0.0, 0.0, 0.0, 0.0, 0.0, 0.0, 0.0, 0.0, 0.0, 0.0, 0.0, 0.0, 0.0, 0.0, 0.0, 0.0, 0.0, 0.0, 0.0, 0.0, 0.0, 0.0, 0.0, 0.0, 0.0, 0.0, 0.0, 0.0, 0.0, 0.0, 0.0, 0.0, 0.0, 0.0, 0.0, 0.0, 0.0, 0.0, 0.0, 0.0, 0.0, 0.0, 0.0, 0.0, 0.0, 0.0, 0.0, 0.0, 0.0, 0.0, 0.0, 0.0, 0.0, 0.0, 0.0, 0.0, 0.0, 0.0, 0.0, 0.0, 0.0, 0.0, 0.0, 0.0, 0.0, 0.0, 0.0, 0.0, 0.0, 0.0, 0.0, 0.0, 0.0, 0.0, 0.0, 0.0, 0.0, 0.0, 0.0, 0.0, 0.0, 0.0, 0.0, 0.0, 0.0, 0.0, 0.0, 0.0, 0.0, 0.0, 0.0, 0.0, 0.0, 0.0, 0.0, 0.0, 0.0, 0.0, 0.0, 0.0, 0.0, 0.0, 0.0, 0.0, 0.0, 0.0, 0.0, 0.0, 0.0, 0.0, 0.0, 0.0, 0.0, 0.0, 0.0, 0.0, 0.0, 0.0, 0.0, 0.0, 0.0, 0.0, 0.0, 0.0, 0.0, 0.0, 0.0, 0.0, 0.0, 0.0, 0.0, 0.0, 0.0, 0.0, 0.0, 0.0, 0.0, 0.0, 0.0, 0.0, 0.0, 0.0, 0.0, 0.0, 0.0, 0.0, 0.0, 0.0, 0.0, 0.0, 0.0, 0.0, 0.0, 0.0, 0.0, 0.0, 0.0, 0.0, 0.0, 0.0, 0.0, 0.0, 0.0, 0.0, 0.0, 0.0, 0.0, 0.0, 0.0, 0.0, 0.0, 0.0, 0.0, 0.0, 0.0, 0.0, 0.0, 0.0, 0.0, 0.0, 0.0, 0.0, 0.0, 0.0, 0.0, 0.0, 0.0, 0.0, 0.0, 0.0, 0.0, 0.0, 0.0, 0.0, 0.0, 0.0, 0.0, 0.0, 0.0, 0.0, 0.0, 0.0, 0.0, 0.0, 0.0, 0.0, 0.0, 0.0, 0.0, 0.0, 0.0, 0.0, 0.0, 0.0, 0.0, 0.0, 0.0, 0.0, 0.0, 0.0, 0.0, 0.0, 0.0, 0.0, 0.0, 0.0, 0.0, 0.0, 0.0, 0.0, 0.0, 0.0, 0.0, 0.0, 0.0, 0.0, 0.0, 0.0, 0.0, 0.0, 0.0, 0.0, 0.0, 0.0, 0.0, 0.0, 0.0, 0.0, 0.0, 0.0, 0.0, 0.0, 0.0, 0.0, 0.0, 0.0, 0.0, 0.0, 0.0, 0.0, 0.0, 0.0, 0.0, 0.0, 0.0, 0.0, 0.0, 0.0, 0.0, 0.0, 0.0, 0.0, 0.0, 0.0, 0.0, 0.0, 0.0, 0.0, 0.0, 0.0, 0.0, 0.0, 0.0, 0.0, 0.0, 0.0, 0.0, 0.0, 0.0, 0.0, 0.0, 0.0, 0.0, 0.0, 0.0, 0.0, 0.0, 0.0, 0.0, 0.0, 0.0, 0.0, 0.0, 0.0, 0.0, 0.0, 0.0, 0.0, 0.0, 0.0, 0.0, 0.0, 0.0, 0.0, 0.0, 0.0, 0.0, 0.0, 0.0, 0.0, 0.0, 0.0, 0.0, 0.0, 0.0, 0.0, 0.0, 0.0, 0.0, 0.0, 0.0, 0.0, 0.0, 0.0, 0.0, 0.0, 0.0, 0.0, 0.0, 0.0, 0.0, 0.0, 0.0, 0.0, 0.0, 0.0, 0.0, 0.0, 0.0, 0.0, 0.0, 0.0, 0.0, 0.0, 0.0, 0.0, 0.0, 0.0, 0.0, 0.0, 0.0, 0.0, 0.0, 0.0, 0.0, 0.0, 0.0, 0.0, 0.0, 0.0, 0.0, 0.0, 0.0, 0.0, 0.0, 0.0, 0.0, 0.0, 0.0, 0.0, 0.0, 0.0, 0.0, 0.0, 0.0, 0.0, 0.0, 0.0, 0.0, 0.0, 0.0, 0.0, 0.0, 0.0, 0.0, 0.0, 0.0, 0.0, 0.0, 0.0, 0.0, 0.0, 0.0, 0.0, 0.0, 0.0, 0.0, 0.0, 0.0, 0.0, 0.0, 0.0, 0.0, 0.0, 0.0, 0.0, 0.0, 0.0, 0.0, 0.0, 0.0, 0.0, 0.0, 0.0, 0.0, 0.0, 0.0, 0.0, 0.0, 0.0, 0.0, 0.0, 0.0, 0.0, 0.0, 0.0, 0.0, 0.0, 0.0, 0.0, 0.0, 0.0, 0.0, 0.0, 0.0, 0.0, 0.0, 0.0, 0.0, 0.0, 0.0, 0.0, 0.0, 0.0, 0.0, 0.0, 0.0, 0.0, 0.0, 0.0, 0.0, 0.0, 0.0, 0.0, 0.0, 0.0, 0.0, 0.0, 0.0, 0.0, 0.0, 0.0, 0.0, 0.0, 0.0, 0.0, 0.0, 0.0, 0.0, 0.0, 0.0, 0.0, 0.0, 0.0, 0.0, 0.0, 0.0, 0.0, 0.0, 0.0, 0.0, 0.0, 0.0, 0.0, 0.0, 0.0, 0.0, 0.0, 0.0, 0.0, 0.0, 0.0, 0.0, 0.0, 0.0, 0.0, 0.0, 0.0, 0.0, 0.0, 0.0, 0.0, 0.0, 0.0, 0.0, 0.0, 0.0, 0.0, 0.0, 0.0, 0.0, 0.0, 0.0, 0.0, 0.0, 0.0, 0.0, 0.0, 0.0, 0.0, 0.0, 0.0, 0.0, 0.0, 0.0, 0.0, 0.0, 0.0, 0.0, 0.0, 0.0, 0.0, 0.0, 0.0, 0.0, 0.0, 0.0, 0.0, 0.0, 0.0, 0.0, 0.0, 0.0, 0.0, 0.0, 0.0, 0.0, 0.0, 0.0, 0.0, 0.0, 0.0, 0.0, 0.0, 0.0, 0.0, 0.0, 0.0, 0.0, 0.0, 0.0, 0.0, 0.0, 0.0, 0.0, 0.0, 0.0, 0.0, 0.0, 0.0, 0.0, 0.0, 0.0, 0.0, 0.0, 0.0, 0.0, 0.0, 0.0, 0.0, 0.0, 0.0, 0.0, 0.0, 0.0, 0.0, 0.0, 0.0, 0.0, 0.0, 0.0, 0.0, 0.0, 0.0, 0.0, 0.0, 0.0, 0.0, 0.0, 0.0, 0.0, 0.0, 0.0, 0.0, 0.0, 0.0, 0.0, 0.0, 0.0, 0.0, 0.0, 0.0, 0.0, 0.0, 0.0, 0.0, 0.0, 0.0, 0.0, 0.0, 0.0, 0.0, 0.0, 0.0, 0.0, 0.0, 0.0, 0.0, 0.0, 0.0, 0.0, 0.0, 0.0, 0.0, 0.0, 0.0, 0.0, 0.0, 0.0, 0.0, 0.0, 0.0, 0.0, 0.0, 0.0, 0.0, 0.0, 0.0, 0.0, 0.0, 0.0, 0.0, 0.0, 0.0, 0.0, 0.0, 0.0, 0.0, 0.0, 0.0, 0.0, 0.0, 0.0, 0.0, 0.0, 0.0, 0.0, 0.0, 0.0, 0.0, 0.0, 0.0, 0.0, 0.0, 0.0, 0.0, 0.0])
me_circle_001.use_remesh_preserve_volume = False
me_circle_001.use_remesh_preserve_attributes = False
me_circle_001.use_mirror_vertex_groups = False
me_circle_001.update()
me_cylinder_001 = bpy.data.meshes.new('Cylinder.001')
me_cylinder_001.from_pydata([(0.2418, 0.2084, -6.372), (0.2418, 0.1883, -5.842), (0.3826, 0.1406, -6.372), (0.3668, 0.1281, -5.842), (0.4173, -0.01167, -6.372), (0.3977, -0.007195, -5.842), (0.3199, -0.1338, -6.372), (0.3112, -0.1157, -5.842), (0.1637, -0.1338, -6.372), (0.1725, -0.1157, -5.842), (0.06635, -0.01167, -6.372), (0.08596, -0.007195, -5.842), (0.1011, 0.1406, -6.372), (0.1168, 0.1281, -5.842), (0.2418, 0.2084, -6.107), (0.3826, 0.1406, -6.107), (0.4173, -0.01167, -5.972), (0.3199, -0.1338, -5.972), (0.1637, -0.1338, -5.972), (0.06635, -0.01167, -5.972), (0.1011, 0.1406, -6.107), (0.5225, -0.4073, -6.231), (0.5225, -0.4073, -6.372), (0.4252, -0.5294, -6.372), (0.4252, -0.5294, -6.231), (0.1637, -0.6447, -6.372), (0.1637, -0.6447, -6.231), (0.06635, -0.5226, -6.372), (0.06635, -0.5226, -6.231), (-0.2418, 0.2084, -6.372), (-0.2418, 0.1883, -5.842), (-0.3826, 0.1406, -6.372), (-0.3668, 0.1281, -5.842), (-0.4173, -0.01167, -6.372), (-0.3977, -0.007195, -5.842), (-0.3199, -0.1338, -6.372), (-0.3112, -0.1157, -5.842), (-0.1637, -0.1338, -6.372), (-0.1725, -0.1157, -5.842), (-0.06635, -0.01167, -6.372), (-0.08596, -0.007195, -5.842), (-0.1011, 0.1406, -6.372), (-0.1168, 0.1281, -5.842), (-0.2418, 0.2084, -6.107), (-0.3826, 0.1406, -6.107), (-0.4173, -0.01167, -5.972), (-0.3199, -0.1338, -5.972), (-0.1637, -0.1338, -5.972), (-0.06635, -0.01167, -5.972), (-0.1011, 0.1406, -6.107), (-0.5225, -0.4073, -6.231), (-0.5225, -0.4073, -6.372), (-0.4252, -0.5294, -6.372), (-0.4252, -0.5294, -6.231), (-0.1637, -0.6447, -6.372), (-0.1637, -0.6447, -6.231), (-0.06635, -0.5226, -6.372), (-0.06635, -0.5226, -6.231)], [], [(14, 1, 3, 15), (15, 3, 5, 16), (16, 5, 7, 17), (17, 7, 9, 18), (18, 9, 11, 19), (3, 1, 13, 11, 9, 7, 5), (19, 11, 13, 20), (20, 13, 1, 14), (0, 2, 4, 6, 8, 10, 12), (12, 20, 14, 0), (10, 19, 20, 12), (8, 6, 23, 25), (16, 17, 24, 21), (6, 4, 22, 23), (2, 15, 16, 4), (0, 14, 15, 2), (25, 26, 28, 27), (23, 24, 26, 25), (22, 21, 24, 23), (18, 19, 28, 26), (4, 16, 21, 22), (19, 10, 27, 28), (10, 8, 25, 27), (17, 18, 26, 24), (43, 44, 32, 30), (44, 45, 34, 32), (45, 46, 36, 34), (46, 47, 38, 36), (47, 48, 40, 38), (32, 34, 36, 38, 40, 42, 30), (48, 49, 42, 40), (49, 43, 30, 42), (29, 41, 39, 37, 35, 33, 31), (41, 29, 43, 49), (39, 41, 49, 48), (37, 54, 52, 35), (45, 50, 53, 46), (35, 52, 51, 33), (31, 33, 45, 44), (29, 31, 44, 43), (54, 56, 57, 55), (52, 54, 55, 53), (51, 52, 53, 50), (47, 55, 57, 48), (33, 51, 50, 45), (48, 57, 56, 39), (39, 56, 54, 37), (46, 53, 55, 47)])
_uv = me_cylinder_001.uv_layers.new(name='UVMap')
_uv.uv.foreach_set('vector', [1.0, 0.75, 1.0, 1.0, 0.8571, 1.0, 0.8571, 0.75, 0.8571, 0.75, 0.8571, 1.0, 0.7143, 1.0, 0.7143, 0.75, 0.7143, 0.75, 0.7143, 1.0, 0.5714, 1.0, 0.5714, 0.75, 0.5714, 0.75, 0.5714, 1.0, 0.4286, 1.0, 0.4286, 0.75, 0.4286, 0.75, 0.4286, 1.0, 0.2857, 1.0, 0.2857, 0.75, 0.4376, 0.3996, 0.25, 0.49, 0.06236, 0.3996, 0.01602, 0.1966, 0.1459, 0.03377, 0.3541, 0.03377, 0.484, 0.1966, 0.2857, 0.75, 0.2857, 1.0, 0.1429, 1.0, 0.1429, 0.75, 0.1429, 0.75, 0.1429, 1.0, 2.98e-08, 1.0, 2.98e-08, 0.75, 0.75, 0.49, 0.9376, 0.3996, 0.984, 0.1966, 0.8541, 0.03377, 0.6459, 0.03377, 0.516, 0.1966, 0.5624, 0.3996, 0.1429, 0.5, 0.1429, 0.75, 2.98e-08, 0.75, 2.98e-08, 0.5, 0.2857, 0.5, 0.2857, 0.75, 0.1429, 0.75, 0.1429, 0.5, 0.6459, 0.03377, 0.8541, 0.03377, 0.8541, 0.03377, 0.6459, 0.03377, 0.7143, 0.75, 0.5714, 0.75, 0.5714, 0.75, 0.7143, 0.75, 0.8541, 0.03377, 0.984, 0.1966, 0.984, 0.1966, 0.8541, 0.03377, 0.8571, 0.5, 0.8571, 0.75, 0.7143, 0.75, 0.7143, 0.5, 1.0, 0.5, 1.0, 0.75, 0.8571, 0.75, 0.8571, 0.5, 0.4286, 0.5, 0.4286, 0.75, 0.2857, 0.75, 0.2857, 0.5, 0.5714, 0.5, 0.5714, 0.75, 0.4286, 0.75, 0.4286, 0.5, 0.7143, 0.5, 0.7143, 0.75, 0.5714, 0.75, 0.5714, 0.5, 0.4286, 0.75, 0.2857, 0.75, 0.2857, 0.75, 0.4286, 0.75, 0.7143, 0.5, 0.7143, 0.75, 0.7143, 0.75, 0.7143, 0.5, 0.2857, 0.75, 0.2857, 0.5, 0.2857, 0.5, 0.2857, 0.75, 0.516, 0.1966, 0.6459, 0.03377, 0.6459, 0.03377, 0.516, 0.1966, 0.5714, 0.75, 0.4286, 0.75, 0.4286, 0.75, 0.5714, 0.75, 1.0, 0.75, 0.8571, 0.75, 0.8571, 1.0, 1.0, 1.0, 0.8571, 0.75, 0.7143, 0.75, 0.7143, 1.0, 0.8571, 1.0, 0.7143, 0.75, 0.5714, 0.75, 0.5714, 1.0, 0.7143, 1.0, 0.5714, 0.75, 0.4286, 0.75, 0.4286, 1.0, 0.5714, 1.0, 0.4286, 0.75, 0.2857, 0.75, 0.2857, 1.0, 0.4286, 1.0, 0.4376, 0.3996, 0.484, 0.1966, 0.3541, 0.03377, 0.1459, 0.03377, 0.01602, 0.1966, 0.06236, 0.3996, 0.25, 0.49, 0.2857, 0.75, 0.1429, 0.75, 0.1429, 1.0, 0.2857, 1.0, 0.1429, 0.75, 2.98e-08, 0.75, 2.98e-08, 1.0, 0.1429, 1.0, 0.75, 0.49, 0.5624, 0.3996, 0.516, 0.1966, 0.6459, 0.03377, 0.8541, 0.03377, 0.984, 0.1966, 0.9376, 0.3996, 0.1429, 0.5, 2.98e-08, 0.5, 2.98e-08, 0.75, 0.1429, 0.75, 0.2857, 0.5, 0.1429, 0.5, 0.1429, 0.75, 0.2857, 0.75, 0.6459, 0.03377, 0.6459, 0.03377, 0.8541, 0.03377, 0.8541, 0.03377, 0.7143, 0.75, 0.7143, 0.75, 0.5714, 0.75, 0.5714, 0.75, 0.8541, 0.03377, 0.8541, 0.03377, 0.984, 0.1966, 0.984, 0.1966, 0.8571, 0.5, 0.7143, 0.5, 0.7143, 0.75, 0.8571, 0.75, 1.0, 0.5, 0.8571, 0.5, 0.8571, 0.75, 1.0, 0.75, 0.4286, 0.5, 0.2857, 0.5, 0.2857, 0.75, 0.4286, 0.75, 0.5714, 0.5, 0.4286, 0.5, 0.4286, 0.75, 0.5714, 0.75, 0.7143, 0.5, 0.5714, 0.5, 0.5714, 0.75, 0.7143, 0.75, 0.4286, 0.75, 0.4286, 0.75, 0.2857, 0.75, 0.2857, 0.75, 0.7143, 0.5, 0.7143, 0.5, 0.7143, 0.75, 0.7143, 0.75, 0.2857, 0.75, 0.2857, 0.75, 0.2857, 0.5, 0.2857, 0.5, 0.516, 0.1966, 0.516, 0.1966, 0.6459, 0.03377, 0.6459, 0.03377, 0.5714, 0.75, 0.5714, 0.75, 0.4286, 0.75, 0.4286, 0.75])
me_cylinder_001.use_remesh_preserve_volume = False
me_cylinder_001.use_remesh_preserve_attributes = False
me_cylinder_001.use_mirror_vertex_groups = False
me_cylinder_001.update()
me_circle_002 = bpy.data.meshes.new('Circle.002')
me_circle_002.from_pydata([(-0.5603, -4.225, 2.392), (-1.102, -4.306, 2.392), (-1.584, -4.955, 2.392), (-1.465, -5.629, 2.392), (-0.9412, -6.068, 2.392), (-0.3602, -5.811, 2.392), (-0.3697, -5.965, 2.285), (-0.5603, -4.225, 2.062), (-1.102, -4.306, 2.062), (-1.584, -4.955, 2.062), (-1.465, -5.629, 2.062), (-0.9412, -6.068, 2.062), (-0.3602, -5.811, 2.062), (-0.3507, -5.658, 2.168), (3.918, -2.429, -1.624), (3.961, -2.275, -2.148), (4.235, -2.62, -2.825), (4.508, -3.232, -2.963), (4.678, -3.814, -2.646), (4.563, -3.836, -2.022), (4.529, -4.0, -2.106), (3.617, -2.549, -1.684), (3.66, -2.396, -2.208), (3.934, -2.741, -2.885), (4.207, -3.353, -3.023), (4.377, -3.935, -2.706), (4.261, -3.957, -2.082), (4.295, -3.794, -1.997)], [], [(1, 2, 3, 4, 5, 0), (8, 7, 12, 11, 10, 9), (1, 0, 7, 8), (2, 1, 8, 9), (3, 2, 9, 10), (4, 3, 10, 11), (5, 4, 11, 12), (0, 5, 12, 7), (15, 14, 19, 18, 17, 16), (22, 23, 24, 25, 26, 21), (15, 22, 21, 14), (16, 23, 22, 15), (17, 24, 23, 16), (18, 25, 24, 17), (19, 26, 25, 18), (14, 21, 26, 19)])
_uv = me_circle_002.uv_layers.new(name='UVMap')
_uv.uv.foreach_set('vector', [0.0, 0.0, 0.0, 0.0, 0.0, 0.0, 0.0, 0.0, 0.0, 0.0, 0.0, 0.0, 0.0, 0.0, 0.0, 0.0, 0.0, 0.0, 0.0, 0.0, 0.0, 0.0, 0.0, 0.0, 0.0, 0.0, 0.0, 0.0, 0.0, 0.0, 0.0, 0.0, 0.0, 0.0, 0.0, 0.0, 0.0, 0.0, 0.0, 0.0, 0.0, 0.0, 0.0, 0.0, 0.0, 0.0, 0.0, 0.0, 0.0, 0.0, 0.0, 0.0, 0.0, 0.0, 0.0, 0.0, 0.0, 0.0, 0.0, 0.0, 0.0, 0.0, 0.0, 0.0, 0.0, 0.0, 0.0, 0.0, 0.0, 0.0, 0.0, 0.0, 0.0, 0.0, 0.0, 0.0, 0.0, 0.0, 0.0, 0.0, 0.0, 0.0, 0.0, 0.0, 0.0, 0.0, 0.0, 0.0, 0.0, 0.0, 0.0, 0.0, 0.0, 0.0, 0.0, 0.0, 0.0, 0.0, 0.0, 0.0, 0.0, 0.0, 0.0, 0.0, 0.0, 0.0, 0.0, 0.0, 0.0, 0.0, 0.0, 0.0, 0.0, 0.0, 0.0, 0.0, 0.0, 0.0, 0.0, 0.0, 0.0, 0.0, 0.0, 0.0, 0.0, 0.0, 0.0, 0.0, 0.0, 0.0, 0.0, 0.0, 0.0, 0.0, 0.0, 0.0, 0.0, 0.0, 0.0, 0.0, 0.0, 0.0, 0.0, 0.0])
me_circle_002.use_remesh_preserve_volume = False
me_circle_002.use_remesh_preserve_attributes = False
me_circle_002.use_mirror_vertex_groups = False
me_circle_002.update()

# ---- objects
ob_head = bpy.data.objects.new('Head', me_sphere)
ob_neck = bpy.data.objects.new('Neck', me_cylinder)
ob_body = bpy.data.objects.new('Body', me_circle_001)
ob_feet = bpy.data.objects.new('Feet', me_cylinder_001)
ob_ears = bpy.data.objects.new('Ears', me_circle_002)

# ---- transforms, parenting, visibility, modifiers, constraints
ob_head.location = (0.0, 0.0, 1.147)
ob_head.scale = (0.8212, 0.8046, 0.8212)
ob_head.lineart.crease_threshold = 0.0
ob_neck.location = (0.0, 0.0, 0.2735)
ob_neck.lineart.crease_threshold = 0.0
ob_body.location = (0.0, 0.0, 0.0)
ob_body.scale = (0.4716, -0.3167, 1.0)
ob_body.lineart.crease_threshold = 0.0
_m = ob_body.modifiers.new('Mirror', 'MIRROR')
ob_feet.location = (1.49e-08, 1.863e-09, -4.768e-07)
ob_feet.scale = (0.8773, 0.8921, 0.7046)
ob_feet.lineart.crease_threshold = 0.0
ob_ears.location = (-2.118e-22, 2.118e-22, -4.235e-22)
ob_ears.rotation_euler = (-1.571, -0.3815, -2.448)
ob_ears.scale = (0.2287, 0.2287, 0.2287)
ob_ears.lineart.crease_threshold = 0.0

# ---- collection membership
col_character.objects.link(ob_head)
col_character.objects.link(ob_neck)
col_character.objects.link(ob_body)
col_character.objects.link(ob_feet)
col_character.objects.link(ob_ears)

# ---- scene / render settings (as saved in the file)
scene.frame_start = 1; scene.frame_end = 250; scene.frame_set(1)
scene.render.engine = 'BLENDER_EEVEE_NEXT'
scene.cycles.use_denoising = False
scene.cycles.samples = 128
scene.cycles.sampling_pattern = 'TABULATED_SOBOL'
scene.cycles.use_adaptive_sampling = False
scene.cycles.use_light_tree = False
scene.view_settings.view_transform = 'Filmic'
bpy.context.view_layer.update()

# ---- added for rendering (the .blend has no active camera and no usable light): camera, sun
cam_auto = bpy.data.cameras.new('AutoCamera')
cam_auto.lens = 50.0
cam_auto.sensor_width = 36.0
cam_auto.clip_end = 1000.0
ob_auto_camera = bpy.data.objects.new('AutoCamera', cam_auto)
scene.collection.objects.link(ob_auto_camera)
ob_auto_camera.location = (7.95202, -9.46968, 5.10047)
ob_auto_camera.rotation_euler = (1.09748, -7.21219e-08, 0.694738)
scene.camera = ob_auto_camera
light_auto_sun = bpy.data.lights.new('AutoSun', 'SUN')
light_auto_sun.energy = 3.0
light_auto_sun.angle = 0.0523599
ob_auto_sun = bpy.data.objects.new('AutoSun', light_auto_sun)
scene.collection.objects.link(ob_auto_sun)
ob_auto_sun.rotation_euler = (0.872665, 0.174533, 0.523599)
bpy.context.view_layer.update()
